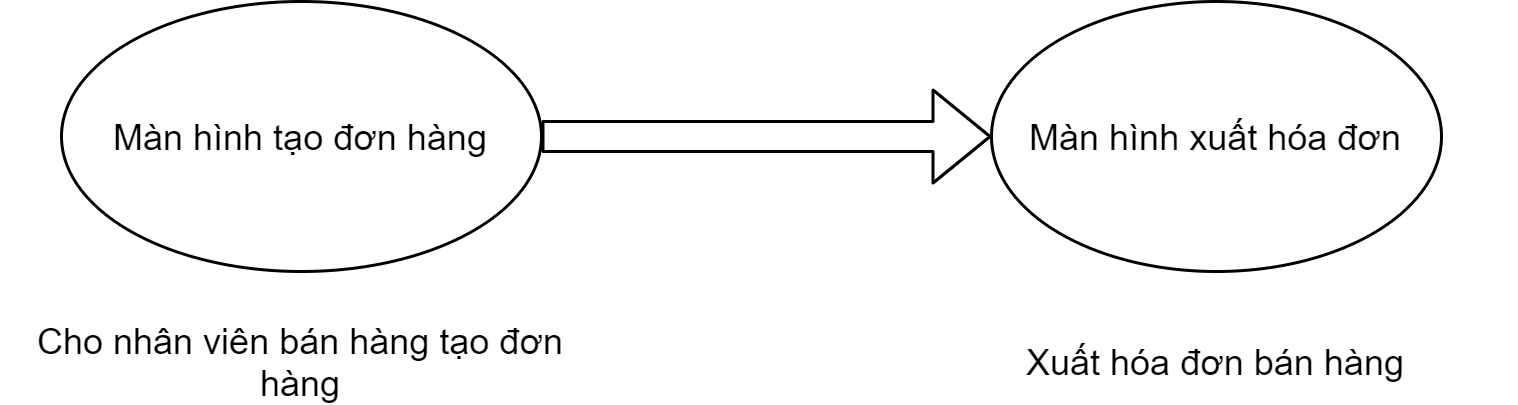

The diagram above was exported from draw.io. Its source (the exported page's mxGraphModel, read from the mxfile embedded in the PNG):
<mxGraphModel dx="1422" dy="762" grid="1" gridSize="10" guides="1" tooltips="1" connect="1" arrows="1" fold="1" page="1" pageScale="1" pageWidth="1169" pageHeight="1654" math="0" shadow="0">
  <root>
    <mxCell id="0" />
    <mxCell id="1" parent="0" />
    <mxCell id="Gof6hjYC_aSppqEsrfZQ-1" value="Màn hình tạo đơn hàng" style="ellipse;whiteSpace=wrap;html=1;" vertex="1" parent="1">
      <mxGeometry x="110" y="100" width="160" height="90" as="geometry" />
    </mxCell>
    <mxCell id="Gof6hjYC_aSppqEsrfZQ-2" value="Màn hình xuất hóa đơn" style="ellipse;whiteSpace=wrap;html=1;" vertex="1" parent="1">
      <mxGeometry x="420" y="100" width="150" height="90" as="geometry" />
    </mxCell>
    <mxCell id="Gof6hjYC_aSppqEsrfZQ-3" value="" style="shape=flexArrow;endArrow=classic;html=1;exitX=1;exitY=0.5;exitDx=0;exitDy=0;" edge="1" parent="1" source="Gof6hjYC_aSppqEsrfZQ-1" target="Gof6hjYC_aSppqEsrfZQ-2">
      <mxGeometry width="50" height="50" relative="1" as="geometry">
        <mxPoint x="560" y="310" as="sourcePoint" />
        <mxPoint x="610" y="260" as="targetPoint" />
      </mxGeometry>
    </mxCell>
    <mxCell id="Gof6hjYC_aSppqEsrfZQ-4" value="Cho nhân viên bán hàng tạo đơn hàng" style="text;html=1;strokeColor=none;fillColor=none;align=center;verticalAlign=middle;whiteSpace=wrap;rounded=0;" vertex="1" parent="1">
      <mxGeometry x="90" y="210" width="200" height="20" as="geometry" />
    </mxCell>
    <mxCell id="Gof6hjYC_aSppqEsrfZQ-5" value="Xuất hóa đơn bán hàng" style="text;html=1;strokeColor=none;fillColor=none;align=center;verticalAlign=middle;whiteSpace=wrap;rounded=0;" vertex="1" parent="1">
      <mxGeometry x="395" y="210" width="200" height="20" as="geometry" />
    </mxCell>
  </root>
</mxGraphModel>